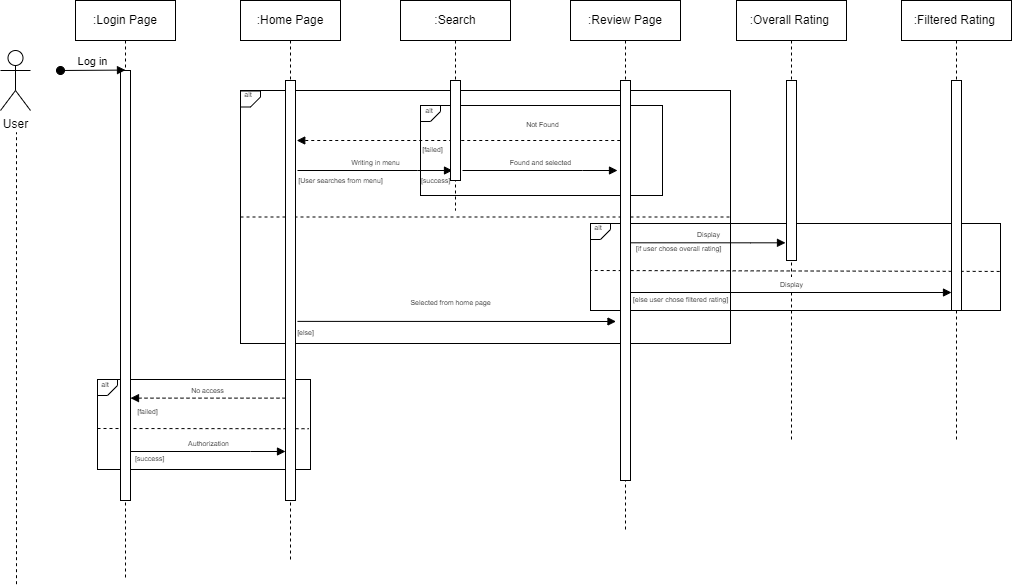

The diagram above was exported from draw.io. Its source (the exported page's mxGraphModel, read from the mxfile embedded in the PNG):
<mxGraphModel dx="1105" dy="562" grid="1" gridSize="10" guides="1" tooltips="1" connect="1" arrows="1" fold="1" page="1" pageScale="1" pageWidth="850" pageHeight="1100" math="0" shadow="0">
  <root>
    <mxCell id="0" />
    <mxCell id="1" parent="0" />
    <mxCell id="6KfaAKuvYsq9QT-CONFI-59" value="" style="endArrow=none;dashed=1;html=1;rounded=0;exitX=0.998;exitY=0.551;exitDx=0;exitDy=0;exitPerimeter=0;" edge="1" parent="1" source="6KfaAKuvYsq9QT-CONFI-39">
      <mxGeometry width="50" height="50" relative="1" as="geometry">
        <mxPoint x="925.5" y="310" as="sourcePoint" />
        <mxPoint x="800" y="310" as="targetPoint" />
      </mxGeometry>
    </mxCell>
    <mxCell id="6KfaAKuvYsq9QT-CONFI-62" value="" style="endArrow=none;dashed=1;html=1;rounded=0;entryX=0.993;entryY=0.547;entryDx=0;entryDy=0;entryPerimeter=0;" edge="1" parent="1" target="6KfaAKuvYsq9QT-CONFI-36">
      <mxGeometry width="50" height="50" relative="1" as="geometry">
        <mxPoint x="307.0039393939395" y="468" as="sourcePoint" />
        <mxPoint x="427.11" y="468" as="targetPoint" />
      </mxGeometry>
    </mxCell>
    <mxCell id="6KfaAKuvYsq9QT-CONFI-58" value="" style="endArrow=none;dashed=1;html=1;rounded=0;exitX=0;exitY=0.5;exitDx=0;exitDy=0;entryX=1;entryY=0.5;entryDx=0;entryDy=0;" edge="1" parent="1" source="6KfaAKuvYsq9QT-CONFI-50" target="6KfaAKuvYsq9QT-CONFI-50">
      <mxGeometry width="50" height="50" relative="1" as="geometry">
        <mxPoint x="730" y="290" as="sourcePoint" />
        <mxPoint x="930" y="260" as="targetPoint" />
      </mxGeometry>
    </mxCell>
    <mxCell id="6KfaAKuvYsq9QT-CONFI-37" value="" style="rounded=0;whiteSpace=wrap;html=1;fillColor=none;" vertex="1" parent="1">
      <mxGeometry x="630" y="145" width="242" height="90" as="geometry" />
    </mxCell>
    <mxCell id="6KfaAKuvYsq9QT-CONFI-39" value="" style="rounded=0;whiteSpace=wrap;html=1;fillColor=none;" vertex="1" parent="1">
      <mxGeometry x="800" y="263" width="410" height="87" as="geometry" />
    </mxCell>
    <mxCell id="6KfaAKuvYsq9QT-CONFI-36" value="" style="rounded=0;whiteSpace=wrap;html=1;fillColor=none;" vertex="1" parent="1">
      <mxGeometry x="307" y="419" width="213" height="90" as="geometry" />
    </mxCell>
    <mxCell id="6KfaAKuvYsq9QT-CONFI-50" value="" style="rounded=0;whiteSpace=wrap;html=1;fillColor=none;" vertex="1" parent="1">
      <mxGeometry x="450" y="130" width="490" height="253" as="geometry" />
    </mxCell>
    <mxCell id="6KfaAKuvYsq9QT-CONFI-1" value=":Login Page" style="shape=umlLifeline;perimeter=lifelinePerimeter;whiteSpace=wrap;html=1;container=0;dropTarget=0;collapsible=0;recursiveResize=0;outlineConnect=0;portConstraint=eastwest;newEdgeStyle={&quot;edgeStyle&quot;:&quot;elbowEdgeStyle&quot;,&quot;elbow&quot;:&quot;vertical&quot;,&quot;curved&quot;:0,&quot;rounded&quot;:0};" vertex="1" parent="1">
      <mxGeometry x="285" y="40" width="100" height="580" as="geometry" />
    </mxCell>
    <mxCell id="6KfaAKuvYsq9QT-CONFI-2" value="" style="html=1;points=[];perimeter=orthogonalPerimeter;outlineConnect=0;targetShapes=umlLifeline;portConstraint=eastwest;newEdgeStyle={&quot;edgeStyle&quot;:&quot;elbowEdgeStyle&quot;,&quot;elbow&quot;:&quot;vertical&quot;,&quot;curved&quot;:0,&quot;rounded&quot;:0};" vertex="1" parent="6KfaAKuvYsq9QT-CONFI-1">
      <mxGeometry x="45" y="70" width="10" height="430" as="geometry" />
    </mxCell>
    <mxCell id="6KfaAKuvYsq9QT-CONFI-3" value="Log in" style="html=1;verticalAlign=bottom;startArrow=oval;endArrow=block;startSize=8;edgeStyle=elbowEdgeStyle;elbow=vertical;curved=0;rounded=0;" edge="1" parent="6KfaAKuvYsq9QT-CONFI-1" target="6KfaAKuvYsq9QT-CONFI-2">
      <mxGeometry relative="1" as="geometry">
        <mxPoint x="-15" y="70" as="sourcePoint" />
      </mxGeometry>
    </mxCell>
    <mxCell id="6KfaAKuvYsq9QT-CONFI-4" value=":Home Page" style="shape=umlLifeline;perimeter=lifelinePerimeter;whiteSpace=wrap;html=1;container=0;dropTarget=0;collapsible=0;recursiveResize=0;outlineConnect=0;portConstraint=eastwest;newEdgeStyle={&quot;edgeStyle&quot;:&quot;elbowEdgeStyle&quot;,&quot;elbow&quot;:&quot;vertical&quot;,&quot;curved&quot;:0,&quot;rounded&quot;:0};" vertex="1" parent="1">
      <mxGeometry x="450" y="40" width="100" height="560" as="geometry" />
    </mxCell>
    <mxCell id="6KfaAKuvYsq9QT-CONFI-5" value="" style="html=1;points=[];perimeter=orthogonalPerimeter;outlineConnect=0;targetShapes=umlLifeline;portConstraint=eastwest;newEdgeStyle={&quot;edgeStyle&quot;:&quot;elbowEdgeStyle&quot;,&quot;elbow&quot;:&quot;vertical&quot;,&quot;curved&quot;:0,&quot;rounded&quot;:0};" vertex="1" parent="6KfaAKuvYsq9QT-CONFI-4">
      <mxGeometry x="45" y="80" width="10" height="420" as="geometry" />
    </mxCell>
    <mxCell id="6KfaAKuvYsq9QT-CONFI-6" value="&lt;font style=&quot;font-size: 7px;&quot;&gt;Authorization&lt;/font&gt;" style="html=1;verticalAlign=bottom;endArrow=block;edgeStyle=elbowEdgeStyle;elbow=vertical;curved=0;rounded=0;" edge="1" parent="1">
      <mxGeometry relative="1" as="geometry">
        <mxPoint x="340" y="491" as="sourcePoint" />
        <Array as="points">
          <mxPoint x="460" y="491" />
          <mxPoint x="440" y="471" />
          <mxPoint x="425" y="401" />
        </Array>
        <mxPoint x="495" y="491" as="targetPoint" />
      </mxGeometry>
    </mxCell>
    <mxCell id="6KfaAKuvYsq9QT-CONFI-7" value="User" style="shape=umlActor;verticalLabelPosition=bottom;verticalAlign=top;html=1;outlineConnect=0;" vertex="1" parent="1">
      <mxGeometry x="210" y="90" width="30" height="60" as="geometry" />
    </mxCell>
    <mxCell id="6KfaAKuvYsq9QT-CONFI-8" value="&lt;h1 style=&quot;line-height: 10%;&quot;&gt;&lt;br&gt;&lt;/h1&gt;" style="shape=card;whiteSpace=wrap;html=1;fillColor=none;rotation=-90;flipH=0;flipV=1;size=10;fontStyle=4;direction=east;" vertex="1" parent="1">
      <mxGeometry x="309" y="417" width="16" height="20" as="geometry" />
    </mxCell>
    <mxCell id="6KfaAKuvYsq9QT-CONFI-9" value="&lt;font style=&quot;font-size: 7px;&quot;&gt;alt&lt;/font&gt;" style="text;html=1;strokeColor=none;fillColor=none;align=center;verticalAlign=middle;whiteSpace=wrap;rounded=0;fontSize=7;" vertex="1" parent="1">
      <mxGeometry x="624" y="141" width="30" height="20" as="geometry" />
    </mxCell>
    <mxCell id="6KfaAKuvYsq9QT-CONFI-10" value="[success]" style="text;html=1;align=center;verticalAlign=middle;resizable=0;points=[];autosize=1;strokeColor=none;fillColor=none;fontSize=7;" vertex="1" parent="1">
      <mxGeometry x="334" y="489" width="50" height="20" as="geometry" />
    </mxCell>
    <mxCell id="6KfaAKuvYsq9QT-CONFI-11" value="[failed]" style="text;html=1;align=center;verticalAlign=middle;resizable=0;points=[];autosize=1;strokeColor=none;fillColor=none;fontSize=7;" vertex="1" parent="1">
      <mxGeometry x="337" y="442" width="40" height="20" as="geometry" />
    </mxCell>
    <mxCell id="6KfaAKuvYsq9QT-CONFI-12" value="&lt;font style=&quot;font-size: 7px;&quot;&gt;No access&lt;/font&gt;" style="html=1;verticalAlign=bottom;endArrow=block;edgeStyle=elbowEdgeStyle;elbow=vertical;curved=0;rounded=0;dashed=1;" edge="1" parent="1">
      <mxGeometry relative="1" as="geometry">
        <mxPoint x="495" y="437.63" as="sourcePoint" />
        <Array as="points">
          <mxPoint x="375" y="437.63" />
          <mxPoint x="395" y="417.63" />
          <mxPoint x="410" y="347.63" />
        </Array>
        <mxPoint x="340" y="437.63" as="targetPoint" />
      </mxGeometry>
    </mxCell>
    <mxCell id="6KfaAKuvYsq9QT-CONFI-13" value="&lt;font style=&quot;font-size: 7px;&quot;&gt;Selected from home page&lt;/font&gt;" style="html=1;verticalAlign=bottom;endArrow=block;edgeStyle=elbowEdgeStyle;elbow=vertical;curved=0;rounded=0;exitX=0.6;exitY=0.573;exitDx=0;exitDy=0;exitPerimeter=0;" edge="1" parent="1">
      <mxGeometry x="-0.0389" y="11" relative="1" as="geometry">
        <mxPoint x="507" y="360.88" as="sourcePoint" />
        <Array as="points">
          <mxPoint x="617" y="361" />
          <mxPoint x="597" y="341" />
          <mxPoint x="582" y="271" />
        </Array>
        <mxPoint x="825.5" y="361" as="targetPoint" />
        <mxPoint as="offset" />
      </mxGeometry>
    </mxCell>
    <mxCell id="6KfaAKuvYsq9QT-CONFI-14" value="&lt;font style=&quot;font-size: 7px;&quot;&gt;Writing in menu&lt;/font&gt;" style="html=1;verticalAlign=bottom;endArrow=block;edgeStyle=elbowEdgeStyle;elbow=vertical;curved=0;rounded=0;" edge="1" parent="1">
      <mxGeometry relative="1" as="geometry">
        <mxPoint x="507" y="210" as="sourcePoint" />
        <Array as="points">
          <mxPoint x="627" y="210" />
          <mxPoint x="607" y="190" />
          <mxPoint x="592" y="120" />
        </Array>
        <mxPoint x="662" y="210" as="targetPoint" />
      </mxGeometry>
    </mxCell>
    <mxCell id="6KfaAKuvYsq9QT-CONFI-15" value="&lt;font style=&quot;font-size: 7px;&quot;&gt;Found and selected&lt;/font&gt;" style="html=1;verticalAlign=bottom;endArrow=block;edgeStyle=elbowEdgeStyle;elbow=vertical;curved=0;rounded=0;" edge="1" parent="1">
      <mxGeometry relative="1" as="geometry">
        <mxPoint x="672" y="210" as="sourcePoint" />
        <Array as="points">
          <mxPoint x="792" y="210" />
          <mxPoint x="772" y="190" />
          <mxPoint x="757" y="120" />
        </Array>
        <mxPoint x="827" y="210" as="targetPoint" />
      </mxGeometry>
    </mxCell>
    <mxCell id="6KfaAKuvYsq9QT-CONFI-16" value="[success]" style="text;html=1;align=center;verticalAlign=middle;resizable=0;points=[];autosize=1;strokeColor=none;fillColor=none;fontSize=7;" vertex="1" parent="1">
      <mxGeometry x="620" y="211" width="50" height="20" as="geometry" />
    </mxCell>
    <mxCell id="6KfaAKuvYsq9QT-CONFI-17" value="&lt;font style=&quot;font-size: 7px;&quot;&gt;Not Found&lt;/font&gt;" style="html=1;verticalAlign=bottom;endArrow=block;edgeStyle=elbowEdgeStyle;elbow=vertical;curved=0;rounded=0;dashed=1;" edge="1" parent="1">
      <mxGeometry x="-0.4871" y="-8" relative="1" as="geometry">
        <mxPoint x="835.7499999999998" y="179.99999999999983" as="sourcePoint" />
        <Array as="points">
          <mxPoint x="541.25" y="180" />
          <mxPoint x="561.25" y="160" />
          <mxPoint x="576.25" y="90.00000000000003" />
        </Array>
        <mxPoint x="506.25" y="180" as="targetPoint" />
        <mxPoint as="offset" />
      </mxGeometry>
    </mxCell>
    <mxCell id="6KfaAKuvYsq9QT-CONFI-18" value="[failed]" style="text;html=1;align=center;verticalAlign=middle;resizable=0;points=[];autosize=1;strokeColor=none;fillColor=none;fontSize=7;" vertex="1" parent="1">
      <mxGeometry x="622" y="180" width="40" height="20" as="geometry" />
    </mxCell>
    <mxCell id="6KfaAKuvYsq9QT-CONFI-19" value=":Search" style="shape=umlLifeline;perimeter=lifelinePerimeter;whiteSpace=wrap;html=1;container=0;dropTarget=0;collapsible=0;recursiveResize=0;outlineConnect=0;portConstraint=eastwest;newEdgeStyle={&quot;edgeStyle&quot;:&quot;elbowEdgeStyle&quot;,&quot;elbow&quot;:&quot;vertical&quot;,&quot;curved&quot;:0,&quot;rounded&quot;:0};" vertex="1" parent="1">
      <mxGeometry x="610" y="40" width="110" height="210" as="geometry" />
    </mxCell>
    <mxCell id="6KfaAKuvYsq9QT-CONFI-20" value="" style="html=1;points=[];perimeter=orthogonalPerimeter;outlineConnect=0;targetShapes=umlLifeline;portConstraint=eastwest;newEdgeStyle={&quot;edgeStyle&quot;:&quot;elbowEdgeStyle&quot;,&quot;elbow&quot;:&quot;vertical&quot;,&quot;curved&quot;:0,&quot;rounded&quot;:0};" vertex="1" parent="6KfaAKuvYsq9QT-CONFI-19">
      <mxGeometry x="50" y="80" width="10" height="100" as="geometry" />
    </mxCell>
    <mxCell id="6KfaAKuvYsq9QT-CONFI-21" value=":Review Page" style="shape=umlLifeline;perimeter=lifelinePerimeter;whiteSpace=wrap;html=1;container=0;dropTarget=0;collapsible=0;recursiveResize=0;outlineConnect=0;portConstraint=eastwest;newEdgeStyle={&quot;edgeStyle&quot;:&quot;elbowEdgeStyle&quot;,&quot;elbow&quot;:&quot;vertical&quot;,&quot;curved&quot;:0,&quot;rounded&quot;:0};" vertex="1" parent="1">
      <mxGeometry x="780" y="40" width="110" height="530" as="geometry" />
    </mxCell>
    <mxCell id="6KfaAKuvYsq9QT-CONFI-22" value="" style="html=1;points=[];perimeter=orthogonalPerimeter;outlineConnect=0;targetShapes=umlLifeline;portConstraint=eastwest;newEdgeStyle={&quot;edgeStyle&quot;:&quot;elbowEdgeStyle&quot;,&quot;elbow&quot;:&quot;vertical&quot;,&quot;curved&quot;:0,&quot;rounded&quot;:0};" vertex="1" parent="6KfaAKuvYsq9QT-CONFI-21">
      <mxGeometry x="50" y="80" width="10" height="400" as="geometry" />
    </mxCell>
    <mxCell id="6KfaAKuvYsq9QT-CONFI-23" value="&lt;h1 style=&quot;line-height: 10%;&quot;&gt;&lt;br&gt;&lt;/h1&gt;" style="shape=card;whiteSpace=wrap;html=1;fillColor=none;rotation=-90;flipH=0;flipV=1;size=10;fontStyle=4;direction=east;" vertex="1" parent="1">
      <mxGeometry x="632" y="143" width="16" height="20" as="geometry" />
    </mxCell>
    <mxCell id="6KfaAKuvYsq9QT-CONFI-24" value="&lt;font style=&quot;font-size: 7px;&quot;&gt;alt&lt;/font&gt;" style="text;html=1;strokeColor=none;fillColor=none;align=center;verticalAlign=middle;whiteSpace=wrap;rounded=0;fontSize=7;" vertex="1" parent="1">
      <mxGeometry x="300" y="415" width="30" height="20" as="geometry" />
    </mxCell>
    <mxCell id="6KfaAKuvYsq9QT-CONFI-25" value=":Overall Rating&amp;nbsp;" style="shape=umlLifeline;perimeter=lifelinePerimeter;whiteSpace=wrap;html=1;container=0;dropTarget=0;collapsible=0;recursiveResize=0;outlineConnect=0;portConstraint=eastwest;newEdgeStyle={&quot;edgeStyle&quot;:&quot;elbowEdgeStyle&quot;,&quot;elbow&quot;:&quot;vertical&quot;,&quot;curved&quot;:0,&quot;rounded&quot;:0};" vertex="1" parent="1">
      <mxGeometry x="946" y="40" width="110" height="440" as="geometry" />
    </mxCell>
    <mxCell id="6KfaAKuvYsq9QT-CONFI-26" value="" style="html=1;points=[];perimeter=orthogonalPerimeter;outlineConnect=0;targetShapes=umlLifeline;portConstraint=eastwest;newEdgeStyle={&quot;edgeStyle&quot;:&quot;elbowEdgeStyle&quot;,&quot;elbow&quot;:&quot;vertical&quot;,&quot;curved&quot;:0,&quot;rounded&quot;:0};" vertex="1" parent="6KfaAKuvYsq9QT-CONFI-25">
      <mxGeometry x="50" y="80" width="10" height="180" as="geometry" />
    </mxCell>
    <mxCell id="6KfaAKuvYsq9QT-CONFI-27" value=":Filtered Rating&amp;nbsp;" style="shape=umlLifeline;perimeter=lifelinePerimeter;whiteSpace=wrap;html=1;container=0;dropTarget=0;collapsible=0;recursiveResize=0;outlineConnect=0;portConstraint=eastwest;newEdgeStyle={&quot;edgeStyle&quot;:&quot;elbowEdgeStyle&quot;,&quot;elbow&quot;:&quot;vertical&quot;,&quot;curved&quot;:0,&quot;rounded&quot;:0};" vertex="1" parent="1">
      <mxGeometry x="1111" y="40" width="110" height="440" as="geometry" />
    </mxCell>
    <mxCell id="6KfaAKuvYsq9QT-CONFI-28" value="" style="html=1;points=[];perimeter=orthogonalPerimeter;outlineConnect=0;targetShapes=umlLifeline;portConstraint=eastwest;newEdgeStyle={&quot;edgeStyle&quot;:&quot;elbowEdgeStyle&quot;,&quot;elbow&quot;:&quot;vertical&quot;,&quot;curved&quot;:0,&quot;rounded&quot;:0};" vertex="1" parent="6KfaAKuvYsq9QT-CONFI-27">
      <mxGeometry x="50" y="80" width="10" height="230" as="geometry" />
    </mxCell>
    <mxCell id="6KfaAKuvYsq9QT-CONFI-29" value="&lt;font style=&quot;font-size: 7px;&quot;&gt;Display&lt;/font&gt;" style="html=1;verticalAlign=bottom;endArrow=block;edgeStyle=elbowEdgeStyle;elbow=vertical;curved=0;rounded=0;" edge="1" parent="1">
      <mxGeometry relative="1" as="geometry">
        <mxPoint x="840" y="282.31" as="sourcePoint" />
        <Array as="points">
          <mxPoint x="960" y="282.31" />
          <mxPoint x="940" y="262.31" />
          <mxPoint x="925" y="192.31" />
        </Array>
        <mxPoint x="995" y="282.31" as="targetPoint" />
      </mxGeometry>
    </mxCell>
    <mxCell id="6KfaAKuvYsq9QT-CONFI-31" value="&lt;font style=&quot;font-size: 7px;&quot;&gt;Display&lt;/font&gt;" style="html=1;verticalAlign=bottom;endArrow=block;edgeStyle=elbowEdgeStyle;elbow=vertical;curved=0;rounded=0;" edge="1" parent="1">
      <mxGeometry relative="1" as="geometry">
        <mxPoint x="840" y="332" as="sourcePoint" />
        <Array as="points">
          <mxPoint x="840" y="332" />
          <mxPoint x="1106" y="311.68" />
          <mxPoint x="1091" y="241.68" />
        </Array>
        <mxPoint x="1161" y="331.68" as="targetPoint" />
      </mxGeometry>
    </mxCell>
    <mxCell id="6KfaAKuvYsq9QT-CONFI-40" value="[if user chose overall rating]" style="text;html=1;align=center;verticalAlign=middle;resizable=0;points=[];autosize=1;strokeColor=none;fillColor=none;fontSize=7;" vertex="1" parent="1">
      <mxGeometry x="833" y="279" width="110" height="20" as="geometry" />
    </mxCell>
    <mxCell id="6KfaAKuvYsq9QT-CONFI-41" value="[else user chose filtered rating]" style="text;html=1;align=center;verticalAlign=middle;resizable=0;points=[];autosize=1;strokeColor=none;fillColor=none;fontSize=7;" vertex="1" parent="1">
      <mxGeometry x="830" y="330" width="120" height="20" as="geometry" />
    </mxCell>
    <mxCell id="6KfaAKuvYsq9QT-CONFI-48" value="&lt;h1 style=&quot;line-height: 10%;&quot;&gt;&lt;br&gt;&lt;/h1&gt;" style="shape=card;whiteSpace=wrap;html=1;fillColor=none;rotation=-90;flipH=0;flipV=1;size=10;fontStyle=4;direction=east;" vertex="1" parent="1">
      <mxGeometry x="802" y="261" width="16" height="20" as="geometry" />
    </mxCell>
    <mxCell id="6KfaAKuvYsq9QT-CONFI-49" value="&lt;font style=&quot;font-size: 7px;&quot;&gt;alt&lt;/font&gt;" style="text;html=1;strokeColor=none;fillColor=none;align=center;verticalAlign=middle;whiteSpace=wrap;rounded=0;fontSize=7;" vertex="1" parent="1">
      <mxGeometry x="793" y="257.5" width="30" height="20" as="geometry" />
    </mxCell>
    <mxCell id="6KfaAKuvYsq9QT-CONFI-53" value="&lt;h1 style=&quot;line-height: 10%;&quot;&gt;&lt;br&gt;&lt;/h1&gt;" style="shape=card;whiteSpace=wrap;html=1;fillColor=none;rotation=-90;flipH=0;flipV=1;size=10;fontStyle=4;direction=east;" vertex="1" parent="1">
      <mxGeometry x="452" y="128.5" width="16" height="20" as="geometry" />
    </mxCell>
    <mxCell id="6KfaAKuvYsq9QT-CONFI-54" value="&lt;font style=&quot;font-size: 7px;&quot;&gt;alt&lt;/font&gt;" style="text;html=1;strokeColor=none;fillColor=none;align=center;verticalAlign=middle;whiteSpace=wrap;rounded=0;fontSize=7;" vertex="1" parent="1">
      <mxGeometry x="443" y="125" width="30" height="20" as="geometry" />
    </mxCell>
    <mxCell id="6KfaAKuvYsq9QT-CONFI-55" value="[else]" style="text;html=1;align=center;verticalAlign=middle;resizable=0;points=[];autosize=1;strokeColor=none;fillColor=none;fontSize=7;" vertex="1" parent="1">
      <mxGeometry x="495" y="363" width="40" height="20" as="geometry" />
    </mxCell>
    <mxCell id="6KfaAKuvYsq9QT-CONFI-56" value="[User searches from menu]" style="text;html=1;align=center;verticalAlign=middle;resizable=0;points=[];autosize=1;strokeColor=none;fillColor=none;fontSize=7;" vertex="1" parent="1">
      <mxGeometry x="495" y="211" width="110" height="20" as="geometry" />
    </mxCell>
    <mxCell id="6KfaAKuvYsq9QT-CONFI-64" value="" style="endArrow=none;dashed=1;html=1;rounded=0;" edge="1" parent="1">
      <mxGeometry width="50" height="50" relative="1" as="geometry">
        <mxPoint x="226" y="623.6841848273026" as="sourcePoint" />
        <mxPoint x="226" y="172" as="targetPoint" />
      </mxGeometry>
    </mxCell>
  </root>
</mxGraphModel>